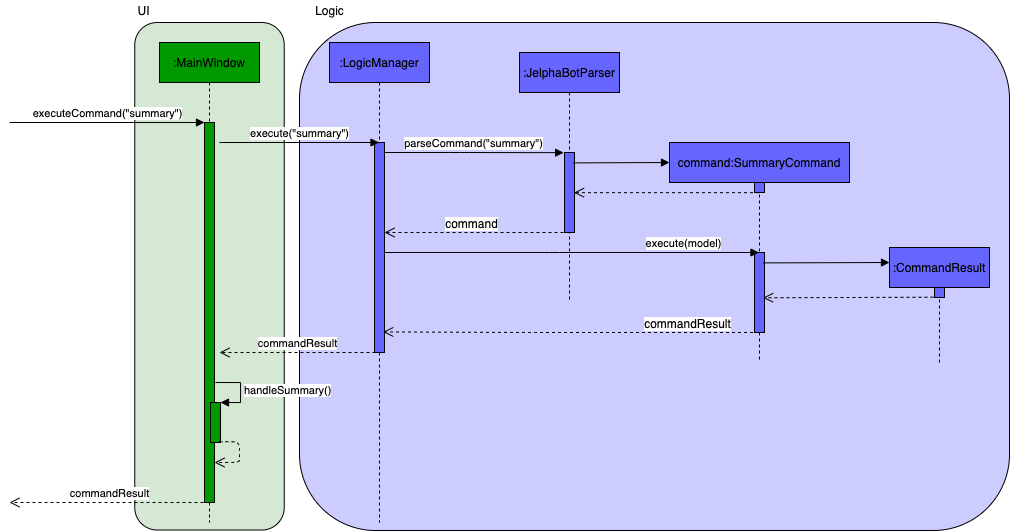

The diagram above was exported from draw.io. Its source (the exported page's mxGraphModel, read from the mxfile embedded in the PNG):
<mxGraphModel dx="1960" dy="907" grid="1" gridSize="10" guides="1" tooltips="1" connect="1" arrows="1" fold="1" page="1" pageScale="1" pageWidth="1100" pageHeight="850" background="#ffffff" math="0" shadow="0">
  <root>
    <mxCell id="0" />
    <mxCell id="1" parent="0" />
    <mxCell id="XIMg-hXaSXd9ASsC19z6-50" value="" style="rounded=1;whiteSpace=wrap;html=1;shadow=0;fillColor=#CCCCFF;" vertex="1" parent="1">
      <mxGeometry x="310" y="50" width="710" height="508" as="geometry" />
    </mxCell>
    <mxCell id="XIMg-hXaSXd9ASsC19z6-1" value="" style="rounded=1;whiteSpace=wrap;html=1;shadow=0;rotation=-90;fillColor=#D5E8D4;" vertex="1" parent="1">
      <mxGeometry x="-33.75" y="229.02" width="507.5" height="149.48" as="geometry" />
    </mxCell>
    <mxCell id="XIMg-hXaSXd9ASsC19z6-4" value=":MainWindow" style="shape=umlLifeline;perimeter=lifelinePerimeter;whiteSpace=wrap;html=1;container=1;collapsible=0;recursiveResize=0;outlineConnect=0;shadow=0;fillColor=#009900;" vertex="1" parent="1">
      <mxGeometry x="170" y="70" width="100" height="480" as="geometry" />
    </mxCell>
    <mxCell id="XIMg-hXaSXd9ASsC19z6-5" value="" style="html=1;points=[];perimeter=orthogonalPerimeter;shadow=0;fillColor=#009900;" vertex="1" parent="1">
      <mxGeometry x="215" y="150" width="10" height="380" as="geometry" />
    </mxCell>
    <mxCell id="XIMg-hXaSXd9ASsC19z6-6" value="executeCommand(&quot;summary&quot;)" style="html=1;verticalAlign=bottom;endArrow=block;fillColor=#4D9900;" edge="1" parent="1">
      <mxGeometry width="80" relative="1" as="geometry">
        <mxPoint x="20" y="150" as="sourcePoint" />
        <mxPoint x="215" y="150" as="targetPoint" />
      </mxGeometry>
    </mxCell>
    <mxCell id="XIMg-hXaSXd9ASsC19z6-10" value="" style="html=1;points=[];perimeter=orthogonalPerimeter;shadow=0;fillColor=#009900;" vertex="1" parent="1">
      <mxGeometry x="221" y="430" width="10" height="40" as="geometry" />
    </mxCell>
    <mxCell id="XIMg-hXaSXd9ASsC19z6-11" value="handleSummary()" style="edgeStyle=orthogonalEdgeStyle;html=1;align=left;spacingLeft=2;endArrow=block;rounded=0;entryX=1;entryY=0;fillColor=#4D9900;" edge="1" target="XIMg-hXaSXd9ASsC19z6-10" parent="1">
      <mxGeometry relative="1" as="geometry">
        <mxPoint x="226" y="410" as="sourcePoint" />
        <Array as="points">
          <mxPoint x="251" y="410" />
          <mxPoint x="251" y="430" />
        </Array>
      </mxGeometry>
    </mxCell>
    <mxCell id="XIMg-hXaSXd9ASsC19z6-12" value="UI" style="text;html=1;align=center;verticalAlign=middle;resizable=0;points=[];autosize=1;" vertex="1" parent="1">
      <mxGeometry x="139" y="28" width="30" height="20" as="geometry" />
    </mxCell>
    <mxCell id="XIMg-hXaSXd9ASsC19z6-16" value="" style="html=1;verticalAlign=bottom;endArrow=open;dashed=1;endSize=8;fillColor=#4D9900;exitX=0.883;exitY=0.983;exitDx=0;exitDy=0;exitPerimeter=0;" edge="1" parent="1" source="XIMg-hXaSXd9ASsC19z6-10">
      <mxGeometry x="-0.2997" y="-20" relative="1" as="geometry">
        <mxPoint x="305" y="490" as="sourcePoint" />
        <mxPoint x="225" y="490" as="targetPoint" />
        <Array as="points">
          <mxPoint x="250" y="469" />
          <mxPoint x="250" y="480" />
          <mxPoint x="250" y="490" />
          <mxPoint x="250" y="490" />
        </Array>
        <mxPoint x="40" as="offset" />
      </mxGeometry>
    </mxCell>
    <mxCell id="XIMg-hXaSXd9ASsC19z6-17" value=":LogicManager" style="shape=umlLifeline;perimeter=lifelinePerimeter;whiteSpace=wrap;html=1;container=1;collapsible=0;recursiveResize=0;outlineConnect=0;shadow=0;fillColor=#6666FF;" vertex="1" parent="1">
      <mxGeometry x="340" y="70" width="100" height="480" as="geometry" />
    </mxCell>
    <mxCell id="XIMg-hXaSXd9ASsC19z6-19" value="" style="html=1;points=[];perimeter=orthogonalPerimeter;shadow=0;fillColor=#6666FF;" vertex="1" parent="XIMg-hXaSXd9ASsC19z6-17">
      <mxGeometry x="45" y="100" width="10" height="210" as="geometry" />
    </mxCell>
    <mxCell id="XIMg-hXaSXd9ASsC19z6-18" value="execute(&quot;summary&quot;)" style="html=1;verticalAlign=bottom;endArrow=block;fillColor=#4D9900;" edge="1" parent="1" target="XIMg-hXaSXd9ASsC19z6-17">
      <mxGeometry width="80" relative="1" as="geometry">
        <mxPoint x="230" y="170" as="sourcePoint" />
        <mxPoint x="310" y="170" as="targetPoint" />
      </mxGeometry>
    </mxCell>
    <mxCell id="XIMg-hXaSXd9ASsC19z6-21" value=":JelphaBotParser" style="shape=umlLifeline;perimeter=lifelinePerimeter;whiteSpace=wrap;html=1;container=1;collapsible=0;recursiveResize=0;outlineConnect=0;shadow=0;fillColor=#6666FF;" vertex="1" parent="1">
      <mxGeometry x="530" y="80" width="100" height="250" as="geometry" />
    </mxCell>
    <mxCell id="XIMg-hXaSXd9ASsC19z6-22" value="" style="html=1;points=[];perimeter=orthogonalPerimeter;shadow=0;fillColor=#6666FF;" vertex="1" parent="XIMg-hXaSXd9ASsC19z6-21">
      <mxGeometry x="45" y="100" width="10" height="80" as="geometry" />
    </mxCell>
    <mxCell id="XIMg-hXaSXd9ASsC19z6-26" value="" style="html=1;verticalAlign=bottom;endArrow=block;fillColor=#4D9900;exitX=0.886;exitY=0.13;exitDx=0;exitDy=0;exitPerimeter=0;" edge="1" parent="XIMg-hXaSXd9ASsC19z6-21" source="XIMg-hXaSXd9ASsC19z6-22">
      <mxGeometry width="80" relative="1" as="geometry">
        <mxPoint x="60" y="110" as="sourcePoint" />
        <mxPoint x="150" y="110" as="targetPoint" />
      </mxGeometry>
    </mxCell>
    <mxCell id="XIMg-hXaSXd9ASsC19z6-25" value="command:SummaryCommand" style="shape=umlLifeline;perimeter=lifelinePerimeter;whiteSpace=wrap;html=1;container=1;collapsible=0;recursiveResize=0;outlineConnect=0;shadow=0;fillColor=#6666FF;" vertex="1" parent="1">
      <mxGeometry x="680" y="170" width="180" height="220" as="geometry" />
    </mxCell>
    <mxCell id="XIMg-hXaSXd9ASsC19z6-27" value="" style="html=1;points=[];perimeter=orthogonalPerimeter;shadow=0;fillColor=#6666FF;" vertex="1" parent="XIMg-hXaSXd9ASsC19z6-25">
      <mxGeometry x="85" y="40" width="10" height="10" as="geometry" />
    </mxCell>
    <mxCell id="XIMg-hXaSXd9ASsC19z6-32" value="" style="html=1;points=[];perimeter=orthogonalPerimeter;shadow=0;fillColor=#6666FF;" vertex="1" parent="XIMg-hXaSXd9ASsC19z6-25">
      <mxGeometry x="85" y="110" width="10" height="80" as="geometry" />
    </mxCell>
    <mxCell id="XIMg-hXaSXd9ASsC19z6-29" value="" style="html=1;verticalAlign=bottom;endArrow=open;dashed=1;endSize=8;fillColor=#4D9900;entryX=0.948;entryY=0.502;entryDx=0;entryDy=0;entryPerimeter=0;" edge="1" parent="1" source="XIMg-hXaSXd9ASsC19z6-25" target="XIMg-hXaSXd9ASsC19z6-22">
      <mxGeometry relative="1" as="geometry">
        <mxPoint x="740" y="220" as="sourcePoint" />
        <mxPoint x="590" y="220" as="targetPoint" />
      </mxGeometry>
    </mxCell>
    <mxCell id="XIMg-hXaSXd9ASsC19z6-30" value="" style="html=1;verticalAlign=bottom;endArrow=open;dashed=1;endSize=8;fillColor=#4D9900;" edge="1" parent="1" target="XIMg-hXaSXd9ASsC19z6-19">
      <mxGeometry relative="1" as="geometry">
        <mxPoint x="580" y="260" as="sourcePoint" />
        <mxPoint x="500" y="260" as="targetPoint" />
      </mxGeometry>
    </mxCell>
    <mxCell id="XIMg-hXaSXd9ASsC19z6-34" value="command" style="text;html=1;align=center;verticalAlign=middle;resizable=0;points=[];labelBackgroundColor=#ffffff;" vertex="1" connectable="0" parent="XIMg-hXaSXd9ASsC19z6-30">
      <mxGeometry x="0.0685" y="-1" relative="1" as="geometry">
        <mxPoint y="-9" as="offset" />
      </mxGeometry>
    </mxCell>
    <mxCell id="XIMg-hXaSXd9ASsC19z6-31" value="execute(model)" style="html=1;verticalAlign=bottom;endArrow=block;fillColor=#4D9900;" edge="1" parent="1" source="XIMg-hXaSXd9ASsC19z6-19" target="XIMg-hXaSXd9ASsC19z6-25">
      <mxGeometry x="0.5965" width="80" relative="1" as="geometry">
        <mxPoint x="400" y="290" as="sourcePoint" />
        <mxPoint x="480" y="290" as="targetPoint" />
        <Array as="points">
          <mxPoint x="570" y="280" />
        </Array>
        <mxPoint as="offset" />
      </mxGeometry>
    </mxCell>
    <mxCell id="XIMg-hXaSXd9ASsC19z6-35" value="" style="html=1;verticalAlign=bottom;endArrow=open;dashed=1;endSize=8;fillColor=#4D9900;entryX=0.867;entryY=0.902;entryDx=0;entryDy=0;entryPerimeter=0;" edge="1" parent="1" source="XIMg-hXaSXd9ASsC19z6-25" target="XIMg-hXaSXd9ASsC19z6-19">
      <mxGeometry x="0.2084" y="-160" relative="1" as="geometry">
        <mxPoint x="580" y="360" as="sourcePoint" />
        <mxPoint x="400" y="359" as="targetPoint" />
        <Array as="points">
          <mxPoint x="540" y="360" />
        </Array>
        <mxPoint x="160" y="160" as="offset" />
      </mxGeometry>
    </mxCell>
    <mxCell id="XIMg-hXaSXd9ASsC19z6-42" value="commandResult" style="text;html=1;align=center;verticalAlign=middle;resizable=0;points=[];labelBackgroundColor=#ffffff;" vertex="1" connectable="0" parent="XIMg-hXaSXd9ASsC19z6-35">
      <mxGeometry x="0.2239" y="-158" relative="1" as="geometry">
        <mxPoint x="157" y="148" as="offset" />
      </mxGeometry>
    </mxCell>
    <mxCell id="XIMg-hXaSXd9ASsC19z6-39" value=":CommandResult" style="shape=umlLifeline;perimeter=lifelinePerimeter;whiteSpace=wrap;html=1;container=1;collapsible=0;recursiveResize=0;outlineConnect=0;shadow=0;fillColor=#6666FF;" vertex="1" parent="1">
      <mxGeometry x="900" y="275" width="100" height="115" as="geometry" />
    </mxCell>
    <mxCell id="XIMg-hXaSXd9ASsC19z6-40" value="" style="html=1;points=[];perimeter=orthogonalPerimeter;shadow=0;fillColor=#6666FF;" vertex="1" parent="XIMg-hXaSXd9ASsC19z6-39">
      <mxGeometry x="45" y="40" width="10" height="10" as="geometry" />
    </mxCell>
    <mxCell id="XIMg-hXaSXd9ASsC19z6-38" value="" style="html=1;verticalAlign=bottom;endArrow=block;fillColor=#4D9900;exitX=0.857;exitY=0.13;exitDx=0;exitDy=0;exitPerimeter=0;" edge="1" parent="1" source="XIMg-hXaSXd9ASsC19z6-32">
      <mxGeometry width="80" relative="1" as="geometry">
        <mxPoint x="780" y="290" as="sourcePoint" />
        <mxPoint x="900" y="290" as="targetPoint" />
      </mxGeometry>
    </mxCell>
    <mxCell id="XIMg-hXaSXd9ASsC19z6-41" value="" style="html=1;verticalAlign=bottom;endArrow=open;dashed=1;endSize=8;fillColor=#4D9900;entryX=0.857;entryY=0.566;entryDx=0;entryDy=0;entryPerimeter=0;" edge="1" parent="1" target="XIMg-hXaSXd9ASsC19z6-32">
      <mxGeometry relative="1" as="geometry">
        <mxPoint x="944" y="324.71" as="sourcePoint" />
        <mxPoint x="780" y="325" as="targetPoint" />
      </mxGeometry>
    </mxCell>
    <mxCell id="XIMg-hXaSXd9ASsC19z6-43" value="commandResult" style="html=1;verticalAlign=bottom;endArrow=open;dashed=1;endSize=8;fillColor=#4D9900;" edge="1" parent="1">
      <mxGeometry relative="1" as="geometry">
        <mxPoint x="386" y="380" as="sourcePoint" />
        <mxPoint x="230" y="380" as="targetPoint" />
      </mxGeometry>
    </mxCell>
    <mxCell id="XIMg-hXaSXd9ASsC19z6-45" value="commandResult" style="html=1;verticalAlign=bottom;endArrow=open;dashed=1;endSize=8;fillColor=#4D9900;" edge="1" parent="1">
      <mxGeometry relative="1" as="geometry">
        <mxPoint x="220" y="530" as="sourcePoint" />
        <mxPoint x="20" y="530" as="targetPoint" />
      </mxGeometry>
    </mxCell>
    <mxCell id="XIMg-hXaSXd9ASsC19z6-20" value="parseCommand(&quot;summary&quot;)" style="html=1;verticalAlign=bottom;endArrow=block;fillColor=#4D9900;entryX=-0.086;entryY=0.002;entryDx=0;entryDy=0;entryPerimeter=0;" edge="1" parent="1" source="XIMg-hXaSXd9ASsC19z6-19" target="XIMg-hXaSXd9ASsC19z6-22">
      <mxGeometry width="80" relative="1" as="geometry">
        <mxPoint x="395" y="180" as="sourcePoint" />
        <mxPoint x="580" y="180" as="targetPoint" />
        <Array as="points">
          <mxPoint x="470" y="180" />
        </Array>
      </mxGeometry>
    </mxCell>
    <mxCell id="XIMg-hXaSXd9ASsC19z6-51" value="Logic" style="text;html=1;align=center;verticalAlign=middle;resizable=0;points=[];autosize=1;" vertex="1" parent="1">
      <mxGeometry x="320" y="28" width="40" height="20" as="geometry" />
    </mxCell>
  </root>
</mxGraphModel>